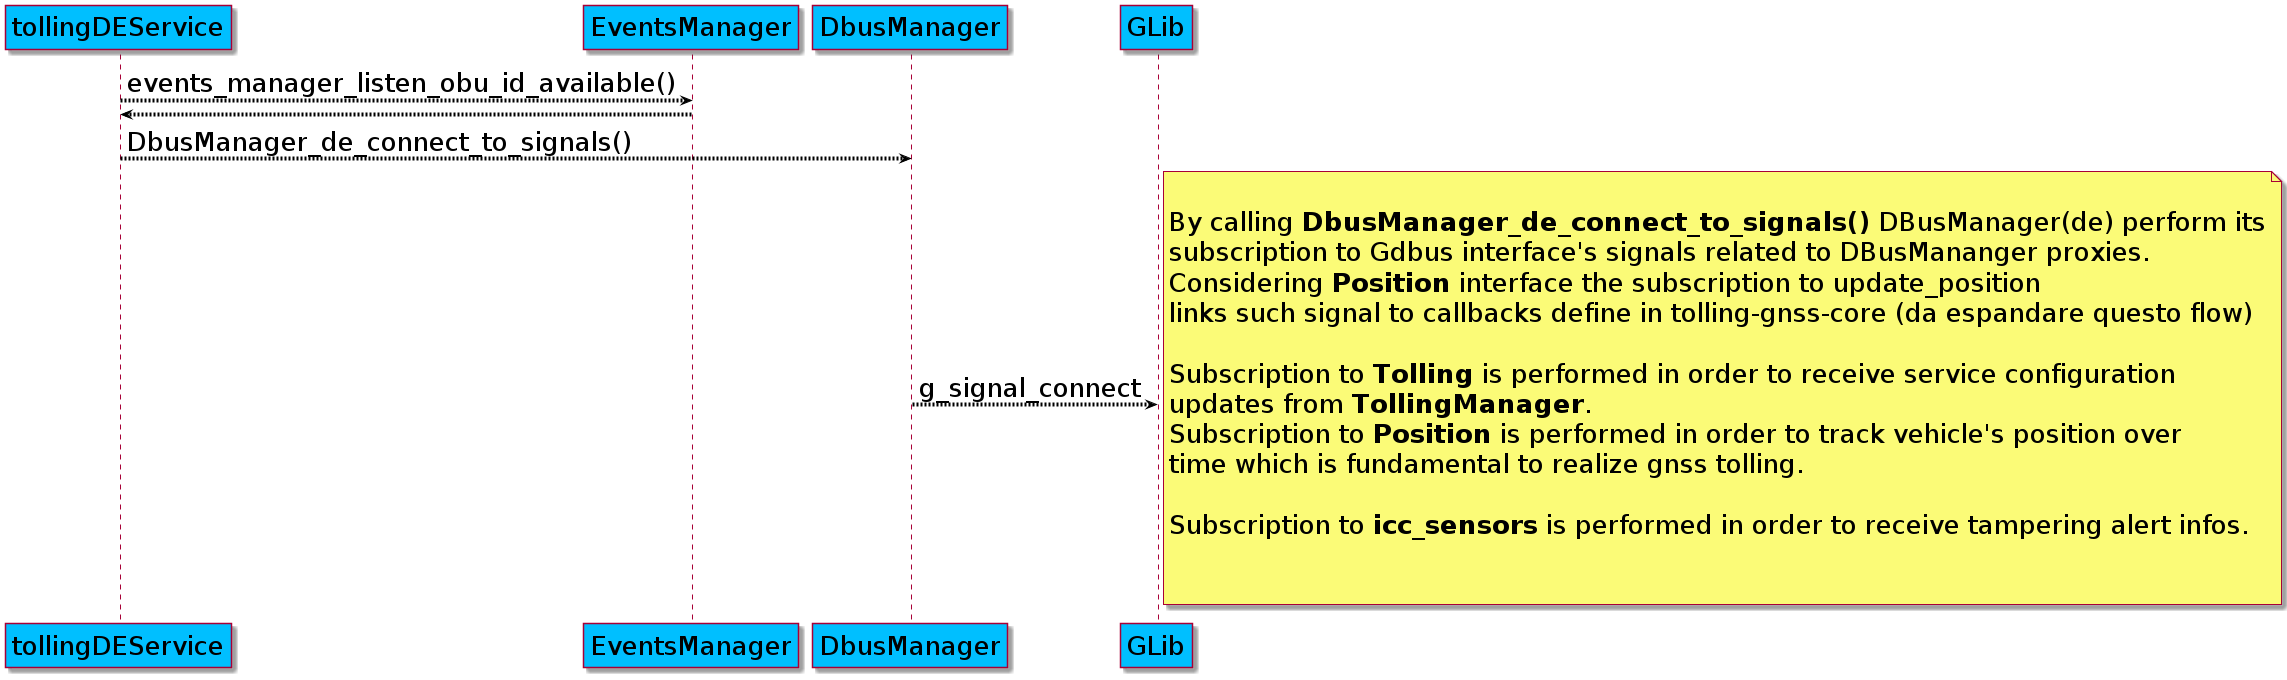

The diagram above was rendered by PlantUML. Its source (embedded in the PNG):
@startuml 
skinparam classFontSize 				32
skinparam classAttributeFontSize 		26
skinparam classBackgroundColor  		DeepSkyBlue
skinparam classBorderColor				blue
skinparam captionFontSize		 		26
skinparam captionBackgroundColor		green
skinparam defaultFontSize				26
skinparam arrowThickness				4
skinparam arrowColor					black
skinparam stateBackgroundColor			DeepSkyBlue
skinparam participantBackgroundColor	DeepSkyBlue
skinparam LifeLineBorderColor			black
skinparam LifeLineBackgroundColor		black
skinparam collectionsBackgroundColor	green

participant	tollingDEService 
participant	EventsManager 
participant 	DbusManager
participant 	GLib


'Sequence 
tollingDEService 	-->	EventsManager: events_manager_listen_obu_id_available()
EventsManager 		-->	tollingDEService
tollingDEService	-->	DbusManager: DbusManager_de_connect_to_signals()
DbusManager		--> 	GLib: g_signal_connect
note right 

By calling **DbusManager_de_connect_to_signals()** DBusManager(de) perform its
subscription to Gdbus interface's signals related to DBusMananger proxies. 
Considering **Position** interface the subscription to update_position 
links such signal to callbacks define in tolling-gnss-core (da espandare questo flow)

Subscription to **Tolling** is performed in order to receive service configuration
updates from **TollingManager**.
Subscription to **Position** is performed in order to track vehicle's position over 
time which is fundamental to realize gnss tolling. 

Subscription to **icc_sensors** is performed in order to receive tampering alert infos. 


end note





@enduml